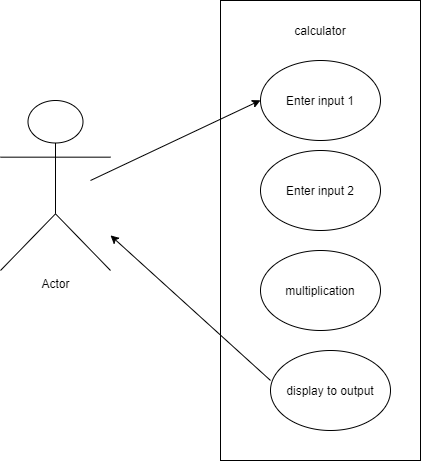

The diagram above was exported from draw.io. Its source (the exported page's mxGraphModel, read from the mxfile embedded in the PNG):
<mxGraphModel dx="868" dy="393" grid="1" gridSize="10" guides="1" tooltips="1" connect="1" arrows="1" fold="1" page="1" pageScale="1" pageWidth="850" pageHeight="1100" math="0" shadow="0">
  <root>
    <mxCell id="GvH5Pdq72rdyKjP183Kt-0" />
    <mxCell id="GvH5Pdq72rdyKjP183Kt-1" parent="GvH5Pdq72rdyKjP183Kt-0" />
    <mxCell id="GvH5Pdq72rdyKjP183Kt-2" value="Actor" style="shape=umlActor;verticalLabelPosition=bottom;verticalAlign=top;html=1;outlineConnect=0;" vertex="1" parent="GvH5Pdq72rdyKjP183Kt-1">
      <mxGeometry x="180" y="140" width="110" height="170" as="geometry" />
    </mxCell>
    <mxCell id="GvH5Pdq72rdyKjP183Kt-4" value="" style="rounded=0;whiteSpace=wrap;html=1;" vertex="1" parent="GvH5Pdq72rdyKjP183Kt-1">
      <mxGeometry x="400" y="40" width="200" height="460" as="geometry" />
    </mxCell>
    <mxCell id="GvH5Pdq72rdyKjP183Kt-5" value="Enter input 1" style="ellipse;whiteSpace=wrap;html=1;" vertex="1" parent="GvH5Pdq72rdyKjP183Kt-1">
      <mxGeometry x="440" y="100" width="120" height="80" as="geometry" />
    </mxCell>
    <mxCell id="GvH5Pdq72rdyKjP183Kt-6" value="Enter input 2" style="ellipse;whiteSpace=wrap;html=1;" vertex="1" parent="GvH5Pdq72rdyKjP183Kt-1">
      <mxGeometry x="440" y="190" width="120" height="80" as="geometry" />
    </mxCell>
    <mxCell id="GvH5Pdq72rdyKjP183Kt-7" value="multiplication" style="ellipse;whiteSpace=wrap;html=1;" vertex="1" parent="GvH5Pdq72rdyKjP183Kt-1">
      <mxGeometry x="440" y="290" width="120" height="80" as="geometry" />
    </mxCell>
    <mxCell id="GvH5Pdq72rdyKjP183Kt-10" value="display to output&lt;br&gt;" style="ellipse;whiteSpace=wrap;html=1;" vertex="1" parent="GvH5Pdq72rdyKjP183Kt-1">
      <mxGeometry x="450" y="390" width="120" height="80" as="geometry" />
    </mxCell>
    <mxCell id="GvH5Pdq72rdyKjP183Kt-11" value="calculator" style="text;html=1;strokeColor=none;fillColor=none;align=center;verticalAlign=middle;whiteSpace=wrap;rounded=0;" vertex="1" parent="GvH5Pdq72rdyKjP183Kt-1">
      <mxGeometry x="480" y="60" width="40" height="20" as="geometry" />
    </mxCell>
    <mxCell id="GvH5Pdq72rdyKjP183Kt-14" value="" style="endArrow=classic;html=1;entryX=0.2;entryY=0.217;entryDx=0;entryDy=0;entryPerimeter=0;" edge="1" parent="GvH5Pdq72rdyKjP183Kt-1" target="GvH5Pdq72rdyKjP183Kt-4">
      <mxGeometry width="50" height="50" relative="1" as="geometry">
        <mxPoint x="270" y="220" as="sourcePoint" />
        <mxPoint x="490" y="170" as="targetPoint" />
        <Array as="points">
          <mxPoint x="270" y="220" />
        </Array>
      </mxGeometry>
    </mxCell>
    <mxCell id="GvH5Pdq72rdyKjP183Kt-15" value="" style="endArrow=classic;html=1;exitX=0.25;exitY=0.826;exitDx=0;exitDy=0;exitPerimeter=0;" edge="1" parent="GvH5Pdq72rdyKjP183Kt-1" source="GvH5Pdq72rdyKjP183Kt-4" target="GvH5Pdq72rdyKjP183Kt-2">
      <mxGeometry width="50" height="50" relative="1" as="geometry">
        <mxPoint x="440" y="220" as="sourcePoint" />
        <mxPoint x="490" y="170" as="targetPoint" />
      </mxGeometry>
    </mxCell>
  </root>
</mxGraphModel>